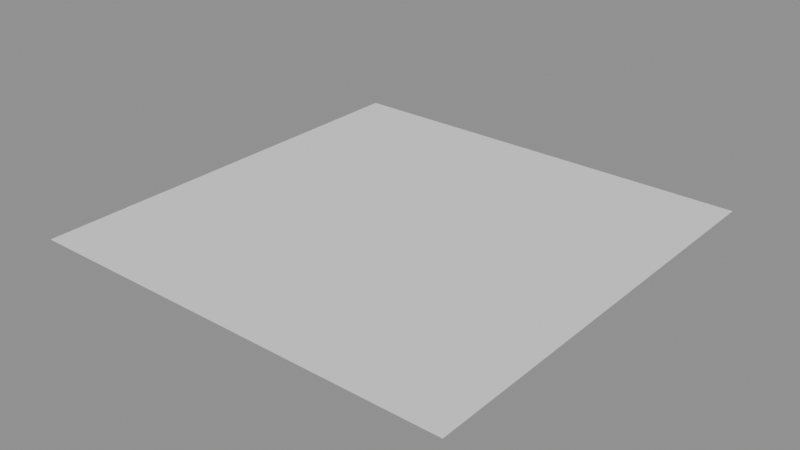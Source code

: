 # Source: SP_Assets_Level_4.blend  (saved by Blender 5.2.44; exported with 4.5.12 LTS)
import bpy
from mathutils import Matrix  # noqa: F401  (used for matrix-valued properties, if any)

bpy.ops.wm.read_factory_settings(use_empty=True)
scene = bpy.context.scene
scene.name = 'Scene'

# ---- node groups
ng_sp___ellipse_derivatives = bpy.data.node_groups.new('SP - Ellipse Derivatives', 'ShaderNodeTree')
_N = ng_sp___ellipse_derivatives.nodes; _L = ng_sp___ellipse_derivatives.links
ng_sp___b_spline_derivatives = bpy.data.node_groups.new('SP - B-spline Derivatives', 'ShaderNodeTree')
_N = ng_sp___b_spline_derivatives.nodes; _L = ng_sp___b_spline_derivatives.links
ng_sp___bezier_derivatives = bpy.data.node_groups.new('SP - Bezier Derivatives', 'ShaderNodeTree')
_N = ng_sp___bezier_derivatives.nodes; _L = ng_sp___bezier_derivatives.links
ng_sp___segment_derivatives = bpy.data.node_groups.new('SP - Segment Derivatives', 'GeometryNodeTree')
_s = ng_sp___segment_derivatives.interface.new_socket(name='Position', in_out='OUTPUT', socket_type='NodeSocketVector')
_s = ng_sp___segment_derivatives.interface.new_socket(name='Velocity', in_out='OUTPUT', socket_type='NodeSocketVector')
_s = ng_sp___segment_derivatives.interface.new_socket(name='Acceleration', in_out='OUTPUT', socket_type='NodeSocketVector')
_s = ng_sp___segment_derivatives.interface.new_socket(name='Jerk', in_out='OUTPUT', socket_type='NodeSocketVector')
_s = ng_sp___segment_derivatives.interface.new_socket(name='Snap', in_out='OUTPUT', socket_type='NodeSocketVector')
_s = ng_sp___segment_derivatives.interface.new_socket(name='Control Geom', in_out='INPUT', socket_type='NodeSocketGeometry')
_s = ng_sp___segment_derivatives.interface.new_socket(name='Parameter Support', in_out='INPUT', socket_type='NodeSocketGeometry')
_s = ng_sp___segment_derivatives.interface.new_socket(name='Parameter', in_out='INPUT', socket_type='NodeSocketFloat')
_s.subtype = 'FACTOR'
_s.min_value = 0.0
_s.max_value = 1.0
_s = ng_sp___segment_derivatives.interface.new_socket(name='[0,1] Range', in_out='INPUT', socket_type='NodeSocketBool')
_s.default_value = True
_s.force_non_field = True
_s = ng_sp___segment_derivatives.interface.new_socket(name='Segment Info', in_out='INPUT', socket_type='')
_s.menu_expanded = False
_N = ng_sp___segment_derivatives.nodes; _L = ng_sp___segment_derivatives.links
n0 = _N.new('NodeGroupOutput'); n0.name = 'Group Output'; n0.location = (838, 0)
n1 = _N.new('NodeGroupInput'); n1.name = 'Group Input'; n1.location = (-1393, 44)
n2 = _N.new('GeometryNodeGroup'); n2.name = 'Group.010'; n2.location = (-106, 16)
n2.width = 216
n2.node_tree = ng_sp___ellipse_derivatives
n3 = _N.new('GeometryNodeGroup'); n3.name = 'Group.019'; n3.location = (-108, -228)
n3.width = 216
n3.node_tree = ng_sp___ellipse_derivatives
n4 = _N.new('GeometryNodeIndexSwitch'); n4.name = 'Index Switch.001'; n4.location = (342, 643)
n4.index_switch_items.clear()
_it = n4.index_switch_items.new()
_it = n4.index_switch_items.new()
_it = n4.index_switch_items.new()
_it = n4.index_switch_items.new()
_it = n4.index_switch_items.new()
_it = n4.index_switch_items.new()
n4.data_type = 'VECTOR'
n5 = _N.new('GeometryNodeIndexSwitch'); n5.name = 'Index Switch.002'; n5.location = (336, 308)
n5.index_switch_items.clear()
_it = n5.index_switch_items.new()
_it = n5.index_switch_items.new()
_it = n5.index_switch_items.new()
_it = n5.index_switch_items.new()
_it = n5.index_switch_items.new()
_it = n5.index_switch_items.new()
n5.data_type = 'VECTOR'
n6 = _N.new('GeometryNodeIndexSwitch'); n6.name = 'Index Switch.003'; n6.location = (335, -23)
n6.index_switch_items.clear()
_it = n6.index_switch_items.new()
_it = n6.index_switch_items.new()
_it = n6.index_switch_items.new()
_it = n6.index_switch_items.new()
_it = n6.index_switch_items.new()
_it = n6.index_switch_items.new()
n6.data_type = 'VECTOR'
n7 = _N.new('GeometryNodeIndexSwitch'); n7.name = 'Index Switch.004'; n7.location = (330, -357)
n7.index_switch_items.clear()
_it = n7.index_switch_items.new()
_it = n7.index_switch_items.new()
_it = n7.index_switch_items.new()
_it = n7.index_switch_items.new()
_it = n7.index_switch_items.new()
_it = n7.index_switch_items.new()
n7.data_type = 'VECTOR'
n8 = _N.new('GeometryNodeIndexSwitch'); n8.name = 'Index Switch.005'; n8.location = (329, -688)
n8.index_switch_items.clear()
_it = n8.index_switch_items.new()
_it = n8.index_switch_items.new()
_it = n8.index_switch_items.new()
_it = n8.index_switch_items.new()
_it = n8.index_switch_items.new()
_it = n8.index_switch_items.new()
n8.data_type = 'VECTOR'
n9 = _N.new('NodeReroute'); n9.name = 'Reroute.004'; n9.location = (253, 562)
n9.width = 19
n9.socket_idname = 'NodeSocketInt'
n10 = _N.new('GeometryNodeGroup'); n10.name = 'Group.023'; n10.location = (-107, 410)
n10.width = 216
n10.node_tree = ng_sp___b_spline_derivatives
n11 = _N.new('GeometryNodeGroup'); n11.name = 'Group.024'; n11.location = (-107, 722)
n11.width = 221
n11.node_tree = ng_sp___bezier_derivatives
n11.inputs[1].default_value = False
n12 = _N.new('GeometryNodeSampleIndex'); n12.name = 'Sample Index'; n12.location = (648, 564)
n12.data_type = 'FLOAT_VECTOR'
n13 = _N.new('GeometryNodeInputIndex'); n13.name = 'Index.001'; n13.location = (486, 379)
n14 = _N.new('GeometryNodeSampleIndex'); n14.name = 'Sample Index.001'; n14.location = (648, 304)
n14.data_type = 'FLOAT_VECTOR'
n15 = _N.new('GeometryNodeSampleIndex'); n15.name = 'Sample Index.002'; n15.location = (648, 45)
n15.data_type = 'FLOAT_VECTOR'
n16 = _N.new('GeometryNodeSampleIndex'); n16.name = 'Sample Index.003'; n16.location = (648, -213)
n16.data_type = 'FLOAT_VECTOR'
n17 = _N.new('GeometryNodeSampleIndex'); n17.name = 'Sample Index.004'; n17.location = (648, -471)
n17.data_type = 'FLOAT_VECTOR'
n18 = _N.new('ShaderNodeMapRange'); n18.name = 'Map Range'; n18.location = (82, -62)
n19 = _N.new('NodeReroute'); n19.name = 'Reroute'; n19.location = (-164, -242)
n19.width = 19
n19.socket_idname = 'NodeSocketMatrix'
n20 = _N.new('NodeReroute'); n20.name = 'Reroute.005'; n20.location = (550, -38)
n20.width = 19
n20.socket_idname = 'NodeSocketGeometry'
n21 = _N.new('GeometryNodeAttributeDomainSize'); n21.name = 'Domain Size'; n21.location = (-582, 232)
n21.hide = True
n22 = _N.new('GeometryNodeSwitch'); n22.name = 'Switch'; n22.location = (240, -45)
n22.hide = True
n22.input_type = 'FLOAT'
n23 = _N.new('NodeReroute'); n23.name = 'Reroute.002'; n23.location = (35, -50)
n23.width = 19
n23.socket_idname = 'NodeSocketFloatFactor'
n24 = _N.new('NodeReroute'); n24.name = 'Reroute.003'; n24.location = (-625, 196)
n24.width = 19
n24.socket_idname = 'NodeSocketGeometry'
n25 = _N.new('NodeReroute'); n25.name = 'Reroute.006'; n25.location = (-564, 275)
n25.width = 19
n25.socket_idname = 'NodeSocketGeometry'
n26 = _N.new('NodeUndefined'); n26.name = 'Separate Bundle'; n26.location = (-1181, 0)
n27 = _N.new('ShaderNodeMapRange'); n27.name = 'Map Range.001'; n27.location = (82, -61)
n27.clamp = False
n28 = _N.new('GeometryNodeSwitch'); n28.name = 'Switch.001'; n28.location = (244, -45)
n28.hide = True
n28.input_type = 'FLOAT'
n29 = _N.new('NodeReroute'); n29.name = 'Reroute.007'; n29.location = (35, -49)
n29.width = 19
n29.socket_idname = 'NodeSocketFloat'
n30 = _N.new('NodeFrame'); n30.name = 'Frame.001'; n30.location = (-793, -687)
n30.label = 'Knot'
n30.width = 415
n31 = _N.new('NodeFrame'); n31.name = 'Frame.002'; n31.location = (-794, -337)
n31.label = 'Param'
n31.width = 410
n18.parent = n31
n22.parent = n31
n23.parent = n31
n27.parent = n30
n28.parent = n30
n29.parent = n30
_L.new(n13.outputs[0], n12.inputs[2])
_L.new(n2.outputs[0], n4.inputs[3])
_L.new(n2.outputs[1], n5.inputs[3])
_L.new(n10.outputs[0], n4.inputs[2])
_L.new(n7.outputs[0], n16.inputs[1])
_L.new(n3.outputs[3], n7.inputs[5])
_L.new(n3.outputs[0], n4.inputs[5])
_L.new(n3.outputs[2], n6.inputs[5])
_L.new(n3.outputs[1], n5.inputs[6])
_L.new(n3.outputs[2], n6.inputs[6])
_L.new(n11.outputs[2], n6.inputs[1])
_L.new(n13.outputs[0], n17.inputs[2])
_L.new(n4.outputs[0], n12.inputs[1])
_L.new(n13.outputs[0], n16.inputs[2])
_L.new(n3.outputs[1], n5.inputs[5])
_L.new(n11.outputs[0], n4.inputs[1])
_L.new(n25.outputs[0], n10.inputs[0])
_L.new(n9.outputs[0], n4.inputs[0])
_L.new(n22.outputs[0], n3.inputs[0])
_L.new(n10.outputs[3], n7.inputs[2])
_L.new(n21.outputs[0], n10.inputs[4])
_L.new(n22.outputs[0], n11.inputs[2])
_L.new(n2.outputs[0], n4.inputs[4])
_L.new(n9.outputs[0], n7.inputs[0])
_L.new(n9.outputs[0], n6.inputs[0])
_L.new(n24.outputs[0], n20.inputs[0])
_L.new(n8.outputs[0], n17.inputs[1])
_L.new(n19.outputs[0], n2.inputs[1])
_L.new(n20.outputs[0], n15.inputs[0])
_L.new(n3.outputs[4], n8.inputs[5])
_L.new(n2.outputs[4], n8.inputs[4])
_L.new(n10.outputs[4], n8.inputs[2])
_L.new(n19.outputs[0], n3.inputs[1])
_L.new(n20.outputs[0], n16.inputs[0])
_L.new(n22.outputs[0], n10.inputs[3])
_L.new(n23.outputs[0], n22.inputs[1])
_L.new(n21.outputs[0], n11.inputs[3])
_L.new(n11.outputs[3], n7.inputs[1])
_L.new(n11.outputs[1], n5.inputs[1])
_L.new(n2.outputs[1], n5.inputs[4])
_L.new(n2.outputs[3], n7.inputs[3])
_L.new(n2.outputs[4], n8.inputs[3])
_L.new(n6.outputs[0], n15.inputs[1])
_L.new(n23.outputs[0], n18.inputs[0])
_L.new(n20.outputs[0], n17.inputs[0])
_L.new(n20.outputs[0], n12.inputs[0])
_L.new(n25.outputs[0], n11.inputs[0])
_L.new(n13.outputs[0], n14.inputs[2])
_L.new(n13.outputs[0], n15.inputs[2])
_L.new(n22.outputs[0], n2.inputs[0])
_L.new(n2.outputs[2], n6.inputs[3])
_L.new(n20.outputs[0], n14.inputs[0])
_L.new(n9.outputs[0], n8.inputs[0])
_L.new(n9.outputs[0], n5.inputs[0])
_L.new(n5.outputs[0], n14.inputs[1])
_L.new(n2.outputs[2], n6.inputs[4])
_L.new(n24.outputs[0], n21.inputs[0])
_L.new(n10.outputs[1], n5.inputs[2])
_L.new(n18.outputs[0], n22.inputs[2])
_L.new(n11.outputs[4], n8.inputs[1])
_L.new(n2.outputs[3], n7.inputs[4])
_L.new(n3.outputs[0], n4.inputs[6])
_L.new(n10.outputs[2], n6.inputs[2])
_L.new(n3.outputs[3], n7.inputs[6])
_L.new(n3.outputs[4], n8.inputs[6])
_L.new(n26.outputs[9], n19.inputs[0])
_L.new(n26.outputs[11], n18.inputs[4])
_L.new(n1.outputs[3], n22.inputs[0])
_L.new(n1.outputs[2], n23.inputs[0])
_L.new(n26.outputs[2], n10.inputs[1])
_L.new(n26.outputs[10], n18.inputs[3])
_L.new(n26.outputs[0], n9.inputs[0])
_L.new(n1.outputs[1], n24.inputs[0])
_L.new(n1.outputs[0], n25.inputs[0])
_L.new(n12.outputs[0], n0.inputs[0])
_L.new(n14.outputs[0], n0.inputs[1])
_L.new(n15.outputs[0], n0.inputs[2])
_L.new(n16.outputs[0], n0.inputs[3])
_L.new(n17.outputs[0], n0.inputs[4])
_L.new(n1.outputs[4], n26.inputs[0])
_L.new(n26.outputs[10], n10.inputs[7])
_L.new(n26.outputs[11], n10.inputs[8])
_L.new(n26.outputs[14], n10.inputs[6])
_L.new(n26.outputs[13], n10.inputs[5])
_L.new(n26.outputs[12], n11.inputs[4])
_L.new(n29.outputs[0], n28.inputs[1])
_L.new(n27.outputs[0], n28.inputs[2])
_L.new(n1.outputs[3], n28.inputs[0])
_L.new(n26.outputs[5], n29.inputs[0])
_L.new(n29.outputs[0], n27.inputs[0])
_L.new(n26.outputs[10], n27.inputs[1])
_L.new(n26.outputs[11], n27.inputs[2])
_L.new(n28.outputs[0], n10.inputs[2])
n0.is_active_output = True
ng_geometry_nodes = bpy.data.node_groups.new('Geometry Nodes', 'GeometryNodeTree')
_s = ng_geometry_nodes.interface.new_socket(name='Geometry', in_out='OUTPUT', socket_type='NodeSocketGeometry')
_s = ng_geometry_nodes.interface.new_socket(name='Geometry', in_out='INPUT', socket_type='NodeSocketGeometry')
ng_geometry_nodes.is_modifier = True
_N = ng_geometry_nodes.nodes; _L = ng_geometry_nodes.links
n0 = _N.new('NodeGroupInput'); n0.name = 'Group Input'; n0.location = (-340, 0)
n1 = _N.new('NodeGroupOutput'); n1.name = 'Group Output'; n1.location = (200, 0)
n2 = _N.new('GeometryNodeGroup'); n2.name = 'SP - Segment Derivatives'; n2.location = (-58, -74)
n2.width = 180
n2.node_tree = ng_sp___segment_derivatives
n2.inputs[2].default_value = 0.0
n2.inputs[3].default_value = True
_L.new(n0.outputs[0], n1.inputs[0])
n1.is_active_output = True

# ---- meshes
me_plane = bpy.data.meshes.new('Plane')
me_plane.from_pydata([(-1.0, -1.0, 0.0), (1.0, -1.0, 0.0), (-1.0, 1.0, 0.0), (1.0, 1.0, 0.0)], [], [(0, 1, 3, 2)])
_uv = me_plane.uv_layers.new(name='UVMap')
_uv.uv.foreach_set('vector', [0.0, 0.0, 1.0, 0.0, 1.0, 1.0, 0.0, 1.0])
me_plane.update()

# ---- objects
ob_plane = bpy.data.objects.new('Plane', me_plane)

# ---- transforms, parenting, visibility, modifiers, constraints
ob_plane.location = (0.0, 0.0, 0.0)
_m = ob_plane.modifiers.new('GeometryNodes', 'NODES')
_m.node_group = ng_geometry_nodes

# ---- collection membership
scene.collection.objects.link(ob_plane)

# ---- scene / render settings (as saved in the file)
scene.frame_start = 1; scene.frame_end = 250; scene.frame_set(1)
scene.render.engine = 'BLENDER_EEVEE_NEXT'
scene.render.bake_bias = 0.0
scene.render.bake_samples = 0
scene.render.compositor_device = 'GPU'
scene.eevee.use_volume_custom_range = False
scene.eevee.fast_gi_thickness_near = 0.1
scene.eevee.fast_gi_thickness_far = 0.0
scene.eevee.ray_tracing_options.screen_trace_thickness = 0.1
bpy.context.view_layer.update()

# ---- added for rendering (the .blend has no active camera and no usable light): camera, sun + grey world if the file has none
cam_auto = bpy.data.cameras.new('AutoCamera')
cam_auto.lens = 50.0
cam_auto.sensor_width = 36.0
cam_auto.clip_end = 1000.0
ob_auto_camera = bpy.data.objects.new('AutoCamera', cam_auto)
scene.collection.objects.link(ob_auto_camera)
ob_auto_camera.location = (2.61693, -3.14032, 2.09354)
ob_auto_camera.rotation_euler = (1.09748, -7.21219e-08, 0.694738)
scene.camera = ob_auto_camera
light_auto_sun = bpy.data.lights.new('AutoSun', 'SUN')
light_auto_sun.energy = 3.0
light_auto_sun.angle = 0.0523599
ob_auto_sun = bpy.data.objects.new('AutoSun', light_auto_sun)
scene.collection.objects.link(ob_auto_sun)
ob_auto_sun.rotation_euler = (0.872665, 0.174533, 0.523599)
if scene.world is None:
    world_auto = bpy.data.worlds.new('AutoWorld')
    world_auto.color = (0.3, 0.3, 0.3)
    scene.world = world_auto
bpy.context.view_layer.update()
